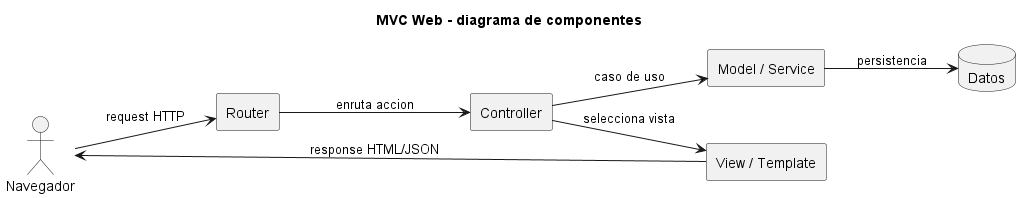

The diagram above was rendered by PlantUML. Its source (embedded in the PNG):
@startuml
title MVC Web - diagrama de componentes
left to right direction
skinparam componentStyle rectangle

actor Navegador
component "Router" as Router
component "Controller" as Controller
component "Model / Service" as Model
component "View / Template" as Template
database "Datos" as Database

Navegador --> Router : request HTTP
Router --> Controller : enruta accion
Controller --> Model : caso de uso
Model --> Database : persistencia
Controller --> Template : selecciona vista
Template --> Navegador : response HTML/JSON
@enduml